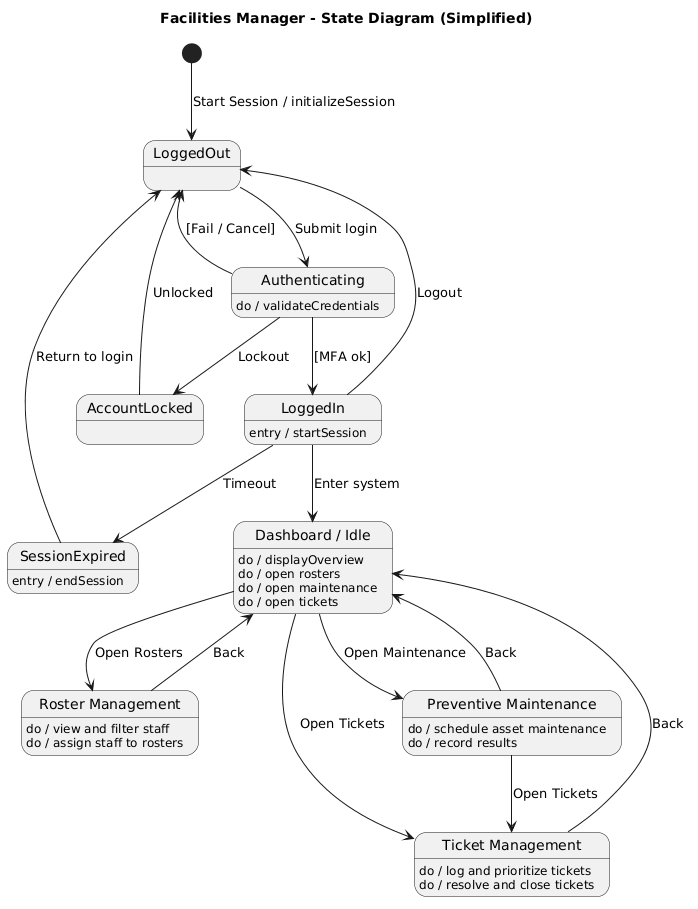

The diagram above was rendered by PlantUML. Its source (embedded in the PNG):
@startuml
title Facilities Manager - State Diagram (Simplified)

[*] --> LoggedOut : Start Session / initializeSession

state LoggedOut
state Authenticating {
  Authenticating : do / validateCredentials
}
state LoggedIn {
  LoggedIn : entry / startSession
}
state AccountLocked
state "Dashboard / Idle" as Dashboard {
  Dashboard : do / displayOverview
  Dashboard : do / open rosters
  Dashboard : do / open maintenance
  Dashboard : do / open tickets
}
state SessionExpired {
  SessionExpired : entry / endSession
}

state "Roster Management" as Roster {
  Roster : do / view and filter staff
  Roster : do / assign staff to rosters
}

state "Preventive Maintenance" as Maintenance {
  Maintenance : do / schedule asset maintenance
  Maintenance : do / record results
}

state "Ticket Management" as Tickets {
  Tickets : do / log and prioritize tickets
  Tickets : do / resolve and close tickets
}

' Transitions
LoggedOut --> Authenticating : Submit login
Authenticating --> LoggedOut : [Fail / Cancel]
Authenticating --> LoggedIn : [MFA ok]
Authenticating --> AccountLocked : Lockout
AccountLocked --> LoggedOut : Unlocked

LoggedIn --> LoggedOut : Logout
LoggedIn --> Dashboard : Enter system
LoggedIn --> SessionExpired : Timeout
SessionExpired --> LoggedOut : Return to login

Dashboard --> Roster : Open Rosters
Roster --> Dashboard : Back

Dashboard --> Maintenance : Open Maintenance
Maintenance --> Dashboard : Back

Dashboard --> Tickets : Open Tickets
Tickets --> Dashboard : Back

Maintenance --> Tickets : Open Tickets
@enduml